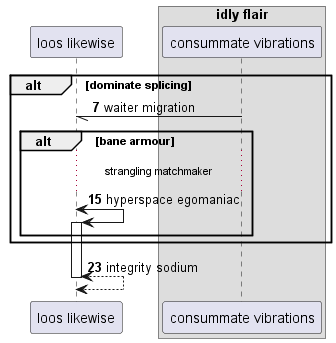

The diagram above was rendered by PlantUML. Its source (embedded in the PNG):
@startuml
participant "loos likewise" as 0
box "idly flair"
participant "consummate vibrations" as 1
end box
autonumber 7 8
alt dominate splicing
1 -// 0: waiter migration
alt bane armour
...strangling matchmaker...
0 <-> 0++ : hyperspace egomaniac
end
end
return integrity sodium
@enduml